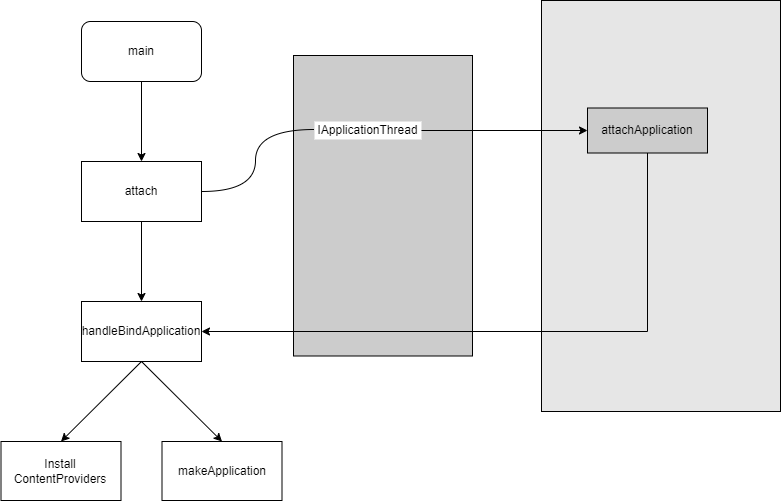

The diagram above was exported from draw.io. Its source (the exported page's mxGraphModel, read from the mxfile embedded in the PNG):
<mxGraphModel dx="657" dy="1063" grid="0" gridSize="10" guides="1" tooltips="1" connect="1" arrows="1" fold="1" page="1" pageScale="1" pageWidth="827" pageHeight="1169" math="0" shadow="0">
  <root>
    <mxCell id="0" />
    <mxCell id="1" parent="0" />
    <mxCell id="vkIlm653rOjv2QOHazzj-3" value="" style="edgeStyle=orthogonalEdgeStyle;rounded=0;orthogonalLoop=1;jettySize=auto;html=1;" edge="1" parent="1" source="vkIlm653rOjv2QOHazzj-1">
      <mxGeometry relative="1" as="geometry">
        <mxPoint x="241" y="493" as="targetPoint" />
      </mxGeometry>
    </mxCell>
    <mxCell id="vkIlm653rOjv2QOHazzj-1" value="main" style="rounded=1;whiteSpace=wrap;html=1;" vertex="1" parent="1">
      <mxGeometry x="181" y="353" width="120" height="60" as="geometry" />
    </mxCell>
    <mxCell id="vkIlm653rOjv2QOHazzj-18" value="" style="edgeStyle=orthogonalEdgeStyle;rounded=0;orthogonalLoop=1;jettySize=auto;html=1;" edge="1" parent="1" source="vkIlm653rOjv2QOHazzj-4" target="vkIlm653rOjv2QOHazzj-17">
      <mxGeometry relative="1" as="geometry" />
    </mxCell>
    <mxCell id="vkIlm653rOjv2QOHazzj-4" value="attach" style="rounded=0;whiteSpace=wrap;html=1;" vertex="1" parent="1">
      <mxGeometry x="181" y="493" width="120" height="60" as="geometry" />
    </mxCell>
    <mxCell id="vkIlm653rOjv2QOHazzj-6" value="" style="rounded=0;whiteSpace=wrap;html=1;fillColor=#CCCCCC;" vertex="1" parent="1">
      <mxGeometry x="393" y="387" width="179" height="300.5" as="geometry" />
    </mxCell>
    <mxCell id="vkIlm653rOjv2QOHazzj-7" value="IApplicationThread" style="text;html=1;strokeColor=none;fillColor=default;align=center;verticalAlign=middle;whiteSpace=wrap;rounded=0;" vertex="1" parent="1">
      <mxGeometry x="414" y="453" width="107" height="18" as="geometry" />
    </mxCell>
    <mxCell id="vkIlm653rOjv2QOHazzj-12" value="" style="endArrow=none;html=1;rounded=0;exitX=1;exitY=0.5;exitDx=0;exitDy=0;entryX=0;entryY=0.5;entryDx=0;entryDy=0;edgeStyle=orthogonalEdgeStyle;curved=1;" edge="1" parent="1" source="vkIlm653rOjv2QOHazzj-4" target="vkIlm653rOjv2QOHazzj-7">
      <mxGeometry width="50" height="50" relative="1" as="geometry">
        <mxPoint x="439" y="448" as="sourcePoint" />
        <mxPoint x="489" y="398" as="targetPoint" />
        <Array as="points">
          <mxPoint x="355" y="523" />
          <mxPoint x="355" y="461" />
        </Array>
      </mxGeometry>
    </mxCell>
    <mxCell id="vkIlm653rOjv2QOHazzj-13" value="" style="rounded=0;whiteSpace=wrap;html=1;fillColor=#E6E6E6;" vertex="1" parent="1">
      <mxGeometry x="641" y="332" width="239" height="411" as="geometry" />
    </mxCell>
    <mxCell id="vkIlm653rOjv2QOHazzj-19" style="edgeStyle=orthogonalEdgeStyle;rounded=0;orthogonalLoop=1;jettySize=auto;html=1;exitX=0.5;exitY=1;exitDx=0;exitDy=0;entryX=1;entryY=0.5;entryDx=0;entryDy=0;" edge="1" parent="1" source="vkIlm653rOjv2QOHazzj-14" target="vkIlm653rOjv2QOHazzj-17">
      <mxGeometry relative="1" as="geometry" />
    </mxCell>
    <mxCell id="vkIlm653rOjv2QOHazzj-14" value="attachApplication" style="rounded=0;whiteSpace=wrap;html=1;fillColor=#CCCCCC;" vertex="1" parent="1">
      <mxGeometry x="687" y="439.5" width="120" height="45" as="geometry" />
    </mxCell>
    <mxCell id="vkIlm653rOjv2QOHazzj-16" value="" style="endArrow=classic;html=1;rounded=0;exitX=1;exitY=0.5;exitDx=0;exitDy=0;entryX=0;entryY=0.5;entryDx=0;entryDy=0;" edge="1" parent="1" source="vkIlm653rOjv2QOHazzj-7" target="vkIlm653rOjv2QOHazzj-14">
      <mxGeometry width="50" height="50" relative="1" as="geometry">
        <mxPoint x="577" y="447" as="sourcePoint" />
        <mxPoint x="627" y="397" as="targetPoint" />
      </mxGeometry>
    </mxCell>
    <mxCell id="vkIlm653rOjv2QOHazzj-17" value="handleBindApplication" style="whiteSpace=wrap;html=1;rounded=0;" vertex="1" parent="1">
      <mxGeometry x="181" y="633" width="120" height="60" as="geometry" />
    </mxCell>
    <mxCell id="vkIlm653rOjv2QOHazzj-20" value="Install&lt;br&gt;ContentProviders" style="whiteSpace=wrap;html=1;rounded=0;" vertex="1" parent="1">
      <mxGeometry x="100.5" y="773" width="120" height="59" as="geometry" />
    </mxCell>
    <mxCell id="vkIlm653rOjv2QOHazzj-22" value="makeApplication" style="whiteSpace=wrap;html=1;rounded=0;" vertex="1" parent="1">
      <mxGeometry x="261.5" y="773" width="120" height="59" as="geometry" />
    </mxCell>
    <mxCell id="vkIlm653rOjv2QOHazzj-23" value="" style="endArrow=classic;html=1;rounded=0;exitX=0.5;exitY=1;exitDx=0;exitDy=0;entryX=0.5;entryY=0;entryDx=0;entryDy=0;" edge="1" parent="1" source="vkIlm653rOjv2QOHazzj-17" target="vkIlm653rOjv2QOHazzj-20">
      <mxGeometry width="50" height="50" relative="1" as="geometry">
        <mxPoint x="271" y="453" as="sourcePoint" />
        <mxPoint x="321" y="403" as="targetPoint" />
      </mxGeometry>
    </mxCell>
    <mxCell id="vkIlm653rOjv2QOHazzj-24" value="" style="endArrow=classic;html=1;rounded=0;exitX=0.5;exitY=1;exitDx=0;exitDy=0;entryX=0.5;entryY=0;entryDx=0;entryDy=0;" edge="1" parent="1" source="vkIlm653rOjv2QOHazzj-17" target="vkIlm653rOjv2QOHazzj-22">
      <mxGeometry width="50" height="50" relative="1" as="geometry">
        <mxPoint x="250.9999999999999" y="702.9999999999998" as="sourcePoint" />
        <mxPoint x="170.5" y="782.9999999999998" as="targetPoint" />
      </mxGeometry>
    </mxCell>
  </root>
</mxGraphModel>